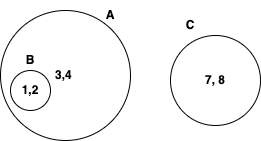

The diagram above was exported from draw.io. Its source (the exported page's mxGraphModel, read from the mxfile embedded in the PNG):
<mxGraphModel dx="653" dy="1072" grid="1" gridSize="10" guides="1" tooltips="1" connect="1" arrows="1" fold="1" page="1" pageScale="1" pageWidth="827" pageHeight="1169" math="0" shadow="0">
  <root>
    <mxCell id="0" />
    <mxCell id="1" parent="0" />
    <mxCell id="2" value="&lt;b&gt;3,4&amp;nbsp;&lt;/b&gt;" style="ellipse;whiteSpace=wrap;html=1;aspect=fixed;fillColor=none;" vertex="1" parent="1">
      <mxGeometry x="120" y="290" width="130" height="130" as="geometry" />
    </mxCell>
    <mxCell id="3" value="&lt;b&gt;1,2&lt;/b&gt;" style="ellipse;whiteSpace=wrap;html=1;aspect=fixed;fillColor=none;" vertex="1" parent="1">
      <mxGeometry x="130" y="350" width="40" height="40" as="geometry" />
    </mxCell>
    <mxCell id="4" value="&lt;b&gt;B&lt;/b&gt;" style="text;html=1;strokeColor=none;fillColor=none;align=center;verticalAlign=middle;whiteSpace=wrap;rounded=0;" vertex="1" parent="1">
      <mxGeometry x="120" y="325" width="60" height="30" as="geometry" />
    </mxCell>
    <mxCell id="5" value="&lt;b&gt;A&lt;/b&gt;" style="text;html=1;strokeColor=none;fillColor=none;align=center;verticalAlign=middle;whiteSpace=wrap;rounded=0;" vertex="1" parent="1">
      <mxGeometry x="200" y="280" width="60" height="30" as="geometry" />
    </mxCell>
    <mxCell id="6" value="&lt;b&gt;7, 8&lt;/b&gt;" style="ellipse;whiteSpace=wrap;html=1;aspect=fixed;fillColor=none;" vertex="1" parent="1">
      <mxGeometry x="290" y="315" width="90" height="90" as="geometry" />
    </mxCell>
    <mxCell id="7" value="&lt;b&gt;C&lt;/b&gt;" style="text;html=1;strokeColor=none;fillColor=none;align=center;verticalAlign=middle;whiteSpace=wrap;rounded=0;" vertex="1" parent="1">
      <mxGeometry x="280" y="290" width="60" height="30" as="geometry" />
    </mxCell>
  </root>
</mxGraphModel>